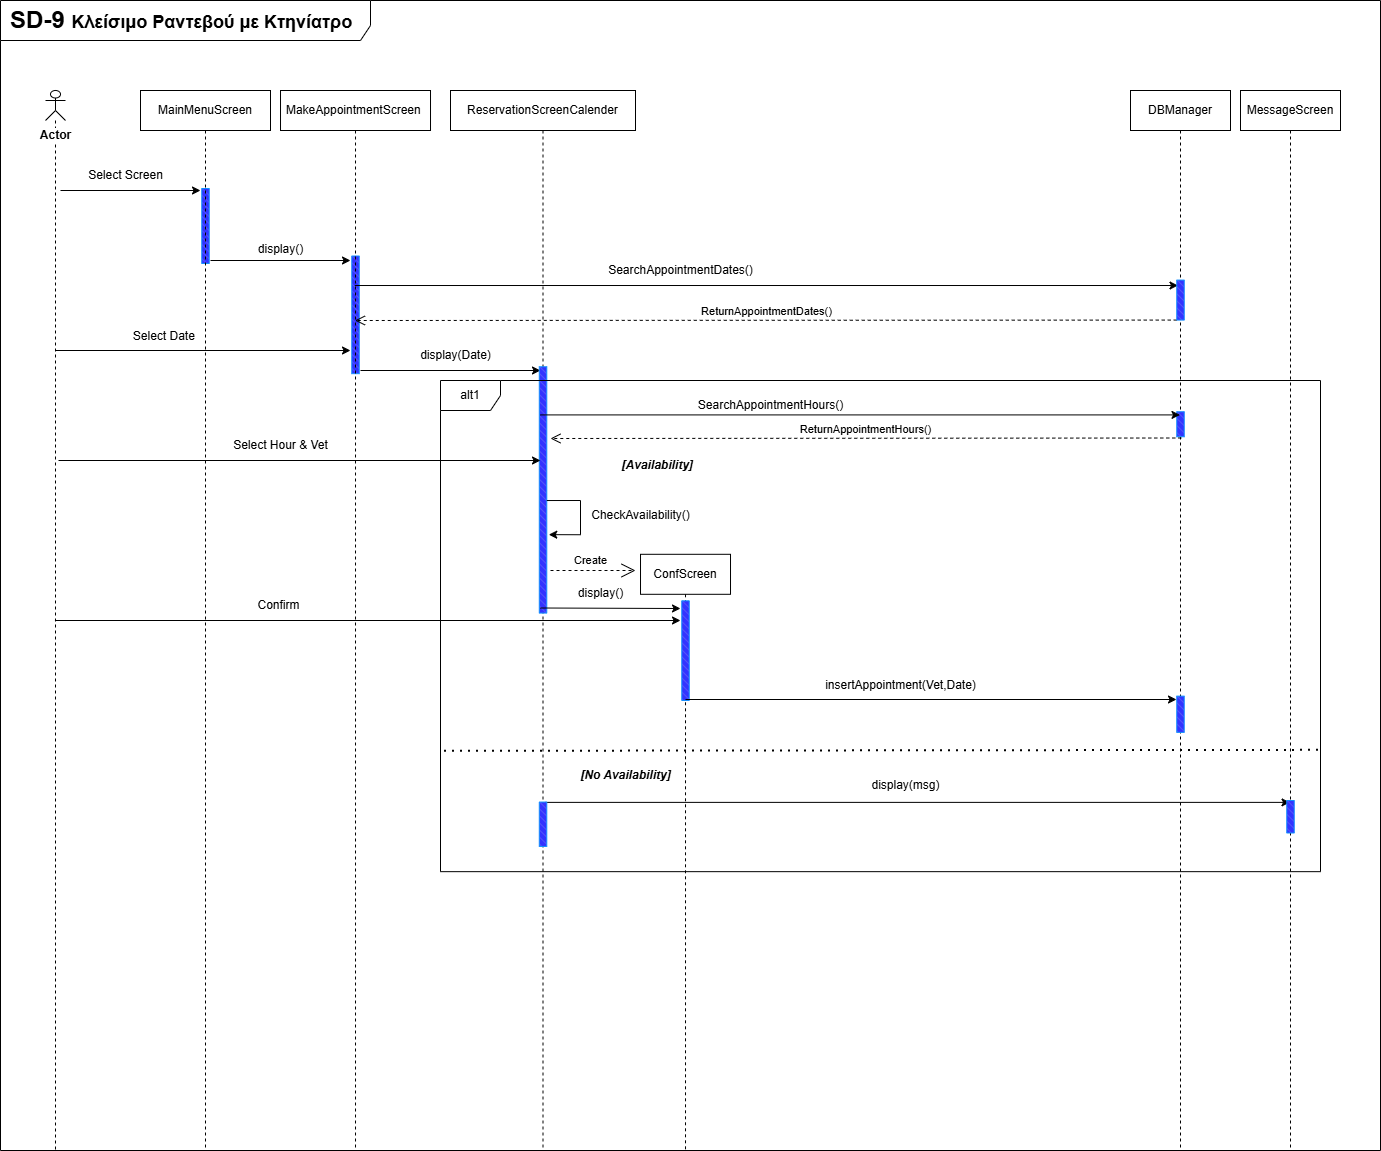

The diagram above was exported from draw.io. Its source (the exported page's mxGraphModel, read from the mxfile embedded in the PNG):
<mxGraphModel dx="2934" dy="2314" grid="1" gridSize="10" guides="1" tooltips="1" connect="1" arrows="0" fold="1" page="1" pageScale="1" pageWidth="1169" pageHeight="1654" math="0" shadow="0">
  <root>
    <mxCell id="0" />
    <mxCell id="1" parent="0" />
    <mxCell id="Gx19Z8gV4eJqUHna_T16-7" value="&amp;nbsp;" style="text;strokeColor=none;fillColor=none;html=1;fontSize=24;fontStyle=1;verticalAlign=middle;align=center;" parent="1" vertex="1">
      <mxGeometry x="-40" y="10" width="360" height="50" as="geometry" />
    </mxCell>
    <mxCell id="Gx19Z8gV4eJqUHna_T16-8" value="" style="endArrow=classic;html=1;rounded=0;" parent="1" edge="1">
      <mxGeometry width="50" height="50" relative="1" as="geometry">
        <mxPoint x="20" y="160" as="sourcePoint" />
        <mxPoint x="160" y="160" as="targetPoint" />
      </mxGeometry>
    </mxCell>
    <mxCell id="Gx19Z8gV4eJqUHna_T16-9" value="Select Screen" style="text;html=1;align=center;verticalAlign=middle;resizable=0;points=[];autosize=1;strokeColor=none;fillColor=none;" parent="1" vertex="1">
      <mxGeometry x="35" y="130" width="100" height="30" as="geometry" />
    </mxCell>
    <mxCell id="Gx19Z8gV4eJqUHna_T16-10" value="" style="verticalLabelPosition=bottom;verticalAlign=top;html=1;shape=mxgraph.basic.patternFillRect;fillStyle=diag;step=5;fillStrokeWidth=0.2;fillStrokeColor=#dddddd;rotation=-90;strokeColor=#108EFF;fillColor=light-dark(#3333FF,#3333FF);direction=west;" parent="1" vertex="1">
      <mxGeometry x="127.5" y="191.75" width="75" height="7.5" as="geometry" />
    </mxCell>
    <mxCell id="Gx19Z8gV4eJqUHna_T16-13" value="" style="endArrow=classic;html=1;rounded=0;" parent="1" edge="1">
      <mxGeometry width="50" height="50" relative="1" as="geometry">
        <mxPoint x="15" y="320" as="sourcePoint" />
        <mxPoint x="310" y="320" as="targetPoint" />
      </mxGeometry>
    </mxCell>
    <mxCell id="Gx19Z8gV4eJqUHna_T16-14" value="Select Date&amp;nbsp;" style="text;html=1;align=center;verticalAlign=middle;resizable=0;points=[];autosize=1;strokeColor=none;fillColor=none;" parent="1" vertex="1">
      <mxGeometry x="80" y="290.82" width="90" height="30" as="geometry" />
    </mxCell>
    <mxCell id="Gx19Z8gV4eJqUHna_T16-57" value="ConfScreen" style="shape=umlLifeline;perimeter=lifelinePerimeter;whiteSpace=wrap;html=1;container=1;dropTarget=0;collapsible=0;recursiveResize=0;outlineConnect=0;portConstraint=eastwest;newEdgeStyle={&quot;curved&quot;:0,&quot;rounded&quot;:0};" parent="1" vertex="1">
      <mxGeometry x="600.01" y="523.8" width="90" height="596.2" as="geometry" />
    </mxCell>
    <mxCell id="Gx19Z8gV4eJqUHna_T16-58" value="ReservationScreen&lt;span style=&quot;color: light-dark(rgb(0, 0, 0), rgb(255, 255, 255)); background-color: transparent;&quot;&gt;Calender&lt;/span&gt;" style="shape=umlLifeline;perimeter=lifelinePerimeter;whiteSpace=wrap;html=1;container=1;dropTarget=0;collapsible=0;recursiveResize=0;outlineConnect=0;portConstraint=eastwest;newEdgeStyle={&quot;curved&quot;:0,&quot;rounded&quot;:0};" parent="1" vertex="1">
      <mxGeometry x="410" y="60" width="185" height="1060" as="geometry" />
    </mxCell>
    <mxCell id="Gx19Z8gV4eJqUHna_T16-59" value="DBManager" style="shape=umlLifeline;perimeter=lifelinePerimeter;whiteSpace=wrap;html=1;container=1;dropTarget=0;collapsible=0;recursiveResize=0;outlineConnect=0;portConstraint=eastwest;newEdgeStyle={&quot;curved&quot;:0,&quot;rounded&quot;:0};" parent="1" vertex="1">
      <mxGeometry x="1090" y="60" width="100" height="1060" as="geometry" />
    </mxCell>
    <mxCell id="Gx19Z8gV4eJqUHna_T16-62" value="" style="shape=umlLifeline;perimeter=lifelinePerimeter;whiteSpace=wrap;html=1;container=1;dropTarget=0;collapsible=0;recursiveResize=0;outlineConnect=0;portConstraint=eastwest;newEdgeStyle={&quot;curved&quot;:0,&quot;rounded&quot;:0};participant=umlActor;size=30;" parent="1" vertex="1">
      <mxGeometry x="5" y="60" width="20" height="1060" as="geometry" />
    </mxCell>
    <mxCell id="Gx19Z8gV4eJqUHna_T16-63" value="&lt;b style=&quot;background-color: rgb(255, 255, 255);&quot;&gt;Actor&lt;/b&gt;" style="text;html=1;align=center;verticalAlign=middle;resizable=0;points=[];autosize=1;strokeColor=none;fillColor=none;" parent="1" vertex="1">
      <mxGeometry x="-10" y="90" width="50" height="30" as="geometry" />
    </mxCell>
    <mxCell id="Gx19Z8gV4eJqUHna_T16-66" value="MainMenuScreen" style="shape=umlLifeline;perimeter=lifelinePerimeter;whiteSpace=wrap;html=1;container=1;dropTarget=0;collapsible=0;recursiveResize=0;outlineConnect=0;portConstraint=eastwest;newEdgeStyle={&quot;curved&quot;:0,&quot;rounded&quot;:0};" parent="1" vertex="1">
      <mxGeometry x="100" y="60" width="130" height="1060" as="geometry" />
    </mxCell>
    <mxCell id="Gx19Z8gV4eJqUHna_T16-67" value="" style="endArrow=classic;html=1;rounded=0;" parent="1" edge="1">
      <mxGeometry width="50" height="50" relative="1" as="geometry">
        <mxPoint x="170" y="230" as="sourcePoint" />
        <mxPoint x="310" y="230" as="targetPoint" />
      </mxGeometry>
    </mxCell>
    <mxCell id="Gx19Z8gV4eJqUHna_T16-68" value="" style="verticalLabelPosition=bottom;verticalAlign=top;html=1;shape=mxgraph.basic.patternFillRect;fillStyle=diag;step=5;fillStrokeWidth=0.2;fillStrokeColor=#dddddd;rotation=-90;strokeColor=#108EFF;fillColor=light-dark(#3333FF,#3333FF);direction=west;" parent="1" vertex="1">
      <mxGeometry x="256.17" y="280.59" width="117.67" height="7.5" as="geometry" />
    </mxCell>
    <mxCell id="Gx19Z8gV4eJqUHna_T16-69" value="display()" style="text;html=1;align=center;verticalAlign=middle;resizable=0;points=[];autosize=1;strokeColor=none;fillColor=none;" parent="1" vertex="1">
      <mxGeometry x="205" y="203.75" width="70" height="30" as="geometry" />
    </mxCell>
    <mxCell id="Gx19Z8gV4eJqUHna_T16-70" value="" style="endArrow=classic;html=1;rounded=0;entryX=0.136;entryY=0.833;entryDx=0;entryDy=0;entryPerimeter=0;" parent="1" target="Gx19Z8gV4eJqUHna_T16-84" edge="1" source="Gx19Z8gV4eJqUHna_T16-56">
      <mxGeometry width="50" height="50" relative="1" as="geometry">
        <mxPoint x="324" y="254.88" as="sourcePoint" />
        <mxPoint x="980" y="255" as="targetPoint" />
      </mxGeometry>
    </mxCell>
    <mxCell id="Gx19Z8gV4eJqUHna_T16-74" value="ReturnAppointmentDates()" style="html=1;verticalAlign=bottom;endArrow=open;dashed=1;endSize=8;curved=0;rounded=0;exitX=1;exitY=1;exitDx=0;exitDy=0;exitPerimeter=0;" parent="1" source="Gx19Z8gV4eJqUHna_T16-84" edge="1">
      <mxGeometry relative="1" as="geometry">
        <mxPoint x="990" y="290" as="sourcePoint" />
        <mxPoint x="314.4473684210525" y="290" as="targetPoint" />
      </mxGeometry>
    </mxCell>
    <mxCell id="Gx19Z8gV4eJqUHna_T16-75" value="" style="endArrow=classic;html=1;rounded=0;" parent="1" edge="1">
      <mxGeometry width="50" height="50" relative="1" as="geometry">
        <mxPoint x="320" y="340" as="sourcePoint" />
        <mxPoint x="500" y="340" as="targetPoint" />
      </mxGeometry>
    </mxCell>
    <mxCell id="Gx19Z8gV4eJqUHna_T16-76" value="display(Date)" style="text;html=1;align=center;verticalAlign=middle;resizable=0;points=[];autosize=1;strokeColor=none;fillColor=none;" parent="1" vertex="1">
      <mxGeometry x="370" y="309.57" width="90" height="30" as="geometry" />
    </mxCell>
    <mxCell id="Gx19Z8gV4eJqUHna_T16-77" value="" style="verticalLabelPosition=bottom;verticalAlign=top;html=1;shape=mxgraph.basic.patternFillRect;fillStyle=diag;step=5;fillStrokeWidth=0.2;fillStrokeColor=#dddddd;rotation=-90;strokeColor=#108EFF;fillColor=light-dark(#3333FF,#3333FF);direction=west;" parent="1" vertex="1">
      <mxGeometry x="379.37" y="455.67" width="246.31" height="7.5" as="geometry" />
    </mxCell>
    <mxCell id="Gx19Z8gV4eJqUHna_T16-84" value="" style="verticalLabelPosition=bottom;verticalAlign=top;html=1;shape=mxgraph.basic.patternFillRect;fillStyle=diag;step=5;fillStrokeWidth=0.2;fillStrokeColor=#dddddd;rotation=-90;strokeColor=#108EFF;fillColor=light-dark(#3333FF,#3333FF);direction=west;" parent="1" vertex="1">
      <mxGeometry x="1120" y="265.82" width="40" height="7.5" as="geometry" />
    </mxCell>
    <mxCell id="Gx19Z8gV4eJqUHna_T16-89" value="Create" style="endArrow=open;endSize=12;dashed=1;html=1;rounded=0;" parent="1" edge="1">
      <mxGeometry x="-0.0526" y="10" width="160" relative="1" as="geometry">
        <mxPoint x="510" y="540" as="sourcePoint" />
        <mxPoint x="595" y="540" as="targetPoint" />
        <mxPoint as="offset" />
      </mxGeometry>
    </mxCell>
    <mxCell id="Gx19Z8gV4eJqUHna_T16-97" value="" style="endArrow=classic;html=1;rounded=0;" parent="1" edge="1">
      <mxGeometry width="50" height="50" relative="1" as="geometry">
        <mxPoint x="500" y="577.5" as="sourcePoint" />
        <mxPoint x="640" y="578" as="targetPoint" />
      </mxGeometry>
    </mxCell>
    <mxCell id="Gx19Z8gV4eJqUHna_T16-98" value="display()" style="text;html=1;align=center;verticalAlign=middle;resizable=0;points=[];autosize=1;strokeColor=none;fillColor=none;" parent="1" vertex="1">
      <mxGeometry x="525" y="547.5" width="70" height="30" as="geometry" />
    </mxCell>
    <mxCell id="Gx19Z8gV4eJqUHna_T16-91" value="" style="verticalLabelPosition=bottom;verticalAlign=top;html=1;shape=mxgraph.basic.patternFillRect;fillStyle=diag;step=5;fillStrokeWidth=0.2;fillStrokeColor=#dddddd;rotation=-90;strokeColor=#108EFF;fillColor=light-dark(#3333FF,#3333FF);direction=west;" parent="1" vertex="1">
      <mxGeometry x="595.2" y="616.38" width="99.63" height="7.5" as="geometry" />
    </mxCell>
    <mxCell id="Gx19Z8gV4eJqUHna_T16-109" value="" style="endArrow=classic;html=1;rounded=0;" parent="1" edge="1">
      <mxGeometry width="50" height="50" relative="1" as="geometry">
        <mxPoint x="14.447368421052488" y="590" as="sourcePoint" />
        <mxPoint x="640" y="590" as="targetPoint" />
      </mxGeometry>
    </mxCell>
    <mxCell id="Gx19Z8gV4eJqUHna_T16-110" value="Confirm" style="text;html=1;align=center;verticalAlign=middle;resizable=0;points=[];autosize=1;strokeColor=none;fillColor=none;" parent="1" vertex="1">
      <mxGeometry x="202.5" y="560" width="70" height="30" as="geometry" />
    </mxCell>
    <mxCell id="Gx19Z8gV4eJqUHna_T16-116" value="MessageScreen" style="shape=umlLifeline;perimeter=lifelinePerimeter;whiteSpace=wrap;html=1;container=1;dropTarget=0;collapsible=0;recursiveResize=0;outlineConnect=0;portConstraint=eastwest;newEdgeStyle={&quot;curved&quot;:0,&quot;rounded&quot;:0};" parent="1" vertex="1">
      <mxGeometry x="1200" y="60" width="100" height="1060" as="geometry" />
    </mxCell>
    <mxCell id="Gx19Z8gV4eJqUHna_T16-120" value="&lt;b&gt;&lt;i&gt;[No Availability]&lt;/i&gt;&lt;/b&gt;" style="text;html=1;align=center;verticalAlign=middle;resizable=0;points=[];autosize=1;strokeColor=none;fillColor=none;" parent="1" vertex="1">
      <mxGeometry x="530" y="730" width="110" height="30" as="geometry" />
    </mxCell>
    <mxCell id="Gx19Z8gV4eJqUHna_T16-123" value="" style="endArrow=classic;html=1;rounded=0;exitX=0;exitY=0.25;exitDx=0;exitDy=0;exitPerimeter=0;" parent="1" target="Gx19Z8gV4eJqUHna_T16-116" edge="1">
      <mxGeometry width="50" height="50" relative="1" as="geometry">
        <mxPoint x="504.4000000000001" y="771.875" as="sourcePoint" />
        <mxPoint x="1120" y="772" as="targetPoint" />
      </mxGeometry>
    </mxCell>
    <mxCell id="Gx19Z8gV4eJqUHna_T16-125" value="display(msg)" style="text;html=1;align=center;verticalAlign=middle;resizable=0;points=[];autosize=1;strokeColor=none;fillColor=none;" parent="1" vertex="1">
      <mxGeometry x="820" y="740" width="90" height="30" as="geometry" />
    </mxCell>
    <mxCell id="fmAXsugaOt4D0_beaceq-1" value="&lt;span style=&quot;font-size: 24px; font-weight: 700; text-wrap-mode: nowrap;&quot;&gt;SD-9&amp;nbsp;&lt;/span&gt;&lt;font style=&quot;font-weight: 700; text-wrap-mode: nowrap; font-size: 18px;&quot;&gt;Κλείσιμο Ραντεβού με Κτηνίατρο&lt;/font&gt;&lt;span style=&quot;font-size: 24px; font-weight: 700; text-wrap-mode: nowrap;&quot;&gt;&amp;nbsp;&lt;/span&gt;" style="shape=umlFrame;whiteSpace=wrap;html=1;pointerEvents=0;recursiveResize=0;container=1;collapsible=0;width=370;height=40;" vertex="1" parent="1">
      <mxGeometry x="-40" y="-30" width="1380" height="1150" as="geometry" />
    </mxCell>
    <mxCell id="Gx19Z8gV4eJqUHna_T16-56" value="MakeAppointmentScreen&amp;nbsp;" style="shape=umlLifeline;perimeter=lifelinePerimeter;whiteSpace=wrap;html=1;container=1;dropTarget=0;collapsible=0;recursiveResize=0;outlineConnect=0;portConstraint=eastwest;newEdgeStyle={&quot;curved&quot;:0,&quot;rounded&quot;:0};" parent="fmAXsugaOt4D0_beaceq-1" vertex="1">
      <mxGeometry x="280.01" y="90" width="150" height="1060" as="geometry" />
    </mxCell>
    <mxCell id="Gx19Z8gV4eJqUHna_T16-71" value="SearchAppointmentDates()" style="text;html=1;align=center;verticalAlign=middle;resizable=0;points=[];autosize=1;strokeColor=none;fillColor=none;" parent="fmAXsugaOt4D0_beaceq-1" vertex="1">
      <mxGeometry x="595.32" y="254.88" width="170" height="30" as="geometry" />
    </mxCell>
    <mxCell id="Gx19Z8gV4eJqUHna_T16-122" value="&lt;b&gt;&lt;i&gt;&amp;nbsp;[Availability]&lt;/i&gt;&lt;/b&gt;" style="text;html=1;align=center;verticalAlign=middle;resizable=0;points=[];autosize=1;strokeColor=none;fillColor=none;" parent="fmAXsugaOt4D0_beaceq-1" vertex="1">
      <mxGeometry x="605" y="450" width="100" height="30" as="geometry" />
    </mxCell>
    <mxCell id="Gx19Z8gV4eJqUHna_T16-80" value="" style="endArrow=classic;html=1;rounded=0;" parent="fmAXsugaOt4D0_beaceq-1" edge="1">
      <mxGeometry width="50" height="50" relative="1" as="geometry">
        <mxPoint x="58" y="460" as="sourcePoint" />
        <mxPoint x="540" y="460" as="targetPoint" />
      </mxGeometry>
    </mxCell>
    <mxCell id="Gx19Z8gV4eJqUHna_T16-81" value="Select Hour &amp;amp; Vet" style="text;html=1;align=center;verticalAlign=middle;resizable=0;points=[];autosize=1;strokeColor=none;fillColor=none;" parent="fmAXsugaOt4D0_beaceq-1" vertex="1">
      <mxGeometry x="220" y="430" width="120" height="30" as="geometry" />
    </mxCell>
    <mxCell id="Gx19Z8gV4eJqUHna_T16-83" value="" style="verticalLabelPosition=bottom;verticalAlign=top;html=1;shape=mxgraph.basic.patternFillRect;fillStyle=diag;step=5;fillStrokeWidth=0.2;fillStrokeColor=#dddddd;rotation=-90;strokeColor=#108EFF;fillColor=light-dark(#3333FF,#3333FF);direction=west;" parent="fmAXsugaOt4D0_beaceq-1" vertex="1">
      <mxGeometry x="1167.5" y="420" width="25" height="7.5" as="geometry" />
    </mxCell>
    <mxCell id="Gx19Z8gV4eJqUHna_T16-101" value="CheckAvailability()" style="text;html=1;align=center;verticalAlign=middle;resizable=0;points=[];autosize=1;strokeColor=none;fillColor=none;" parent="fmAXsugaOt4D0_beaceq-1" vertex="1">
      <mxGeometry x="580" y="500" width="120" height="30" as="geometry" />
    </mxCell>
    <mxCell id="Gx19Z8gV4eJqUHna_T16-100" style="edgeStyle=orthogonalEdgeStyle;rounded=0;orthogonalLoop=1;jettySize=auto;html=1;exitX=0.5;exitY=0;exitDx=0;exitDy=0;exitPerimeter=0;entryX=0.624;entryY=-0.266;entryDx=0;entryDy=0;entryPerimeter=0;" parent="fmAXsugaOt4D0_beaceq-1" edge="1">
      <mxGeometry relative="1" as="geometry">
        <mxPoint x="548.2600000000002" y="534.1510800000001" as="targetPoint" />
        <mxPoint x="546.2649999999999" y="500.0299999999999" as="sourcePoint" />
        <Array as="points">
          <mxPoint x="580" y="500.19" />
          <mxPoint x="580" y="534.19" />
        </Array>
      </mxGeometry>
    </mxCell>
    <mxCell id="fmAXsugaOt4D0_beaceq-2" value="" style="endArrow=classic;html=1;rounded=0;" edge="1" parent="fmAXsugaOt4D0_beaceq-1" target="Gx19Z8gV4eJqUHna_T16-59">
      <mxGeometry width="50" height="50" relative="1" as="geometry">
        <mxPoint x="540" y="414.40999999999997" as="sourcePoint" />
        <mxPoint x="1364" y="414.40999999999997" as="targetPoint" />
      </mxGeometry>
    </mxCell>
    <mxCell id="Gx19Z8gV4eJqUHna_T16-117" value="alt1" style="shape=umlFrame;whiteSpace=wrap;html=1;pointerEvents=0;" parent="fmAXsugaOt4D0_beaceq-1" vertex="1">
      <mxGeometry x="440" y="380" width="880" height="491.16" as="geometry" />
    </mxCell>
    <mxCell id="fmAXsugaOt4D0_beaceq-3" value="SearchAppointmentHours()" style="text;html=1;align=center;verticalAlign=middle;resizable=0;points=[];autosize=1;strokeColor=none;fillColor=none;" vertex="1" parent="fmAXsugaOt4D0_beaceq-1">
      <mxGeometry x="685" y="390" width="170" height="30" as="geometry" />
    </mxCell>
    <mxCell id="fmAXsugaOt4D0_beaceq-4" value="ReturnAppointmentHours()" style="html=1;verticalAlign=bottom;endArrow=open;dashed=1;endSize=8;curved=0;rounded=0;exitX=1;exitY=1;exitDx=0;exitDy=0;exitPerimeter=0;" edge="1" parent="fmAXsugaOt4D0_beaceq-1">
      <mxGeometry relative="1" as="geometry">
        <mxPoint x="1180.78" y="437.5" as="sourcePoint" />
        <mxPoint x="550" y="438" as="targetPoint" />
      </mxGeometry>
    </mxCell>
    <mxCell id="Gx19Z8gV4eJqUHna_T16-112" value="insertAppointment(Vet,Date)" style="text;html=1;align=center;verticalAlign=middle;resizable=0;points=[];autosize=1;strokeColor=none;fillColor=none;" parent="fmAXsugaOt4D0_beaceq-1" vertex="1">
      <mxGeometry x="815" y="670" width="170" height="30" as="geometry" />
    </mxCell>
    <mxCell id="Gx19Z8gV4eJqUHna_T16-114" value="" style="verticalLabelPosition=bottom;verticalAlign=top;html=1;shape=mxgraph.basic.patternFillRect;fillStyle=diag;step=5;fillStrokeWidth=0.2;fillStrokeColor=#dddddd;rotation=-90;strokeColor=#108EFF;fillColor=light-dark(#3333FF,#3333FF);direction=west;" parent="fmAXsugaOt4D0_beaceq-1" vertex="1">
      <mxGeometry x="1161.87" y="710" width="36.25" height="7.5" as="geometry" />
    </mxCell>
    <mxCell id="Gx19Z8gV4eJqUHna_T16-118" value="" style="verticalLabelPosition=bottom;verticalAlign=top;html=1;shape=mxgraph.basic.patternFillRect;fillStyle=diag;step=5;fillStrokeWidth=0.2;fillStrokeColor=#dddddd;rotation=-90;strokeColor=#108EFF;fillColor=light-dark(#3333FF,#3333FF);direction=west;" parent="fmAXsugaOt4D0_beaceq-1" vertex="1">
      <mxGeometry x="520.3299999999999" y="820" width="44.4" height="7.5" as="geometry" />
    </mxCell>
    <mxCell id="fmAXsugaOt4D0_beaceq-6" value="" style="endArrow=none;dashed=1;html=1;dashPattern=1 3;strokeWidth=2;rounded=0;exitX=0.004;exitY=0.754;exitDx=0;exitDy=0;exitPerimeter=0;entryX=1;entryY=0.752;entryDx=0;entryDy=0;entryPerimeter=0;" edge="1" parent="fmAXsugaOt4D0_beaceq-1" source="Gx19Z8gV4eJqUHna_T16-117" target="Gx19Z8gV4eJqUHna_T16-117">
      <mxGeometry width="50" height="50" relative="1" as="geometry">
        <mxPoint x="660" y="590" as="sourcePoint" />
        <mxPoint x="1310" y="649" as="targetPoint" />
      </mxGeometry>
    </mxCell>
    <mxCell id="Gx19Z8gV4eJqUHna_T16-124" value="" style="verticalLabelPosition=bottom;verticalAlign=top;html=1;shape=mxgraph.basic.patternFillRect;fillStyle=diag;step=5;fillStrokeWidth=0.2;fillStrokeColor=#dddddd;rotation=-90;strokeColor=#108EFF;fillColor=light-dark(#3333FF,#3333FF);direction=west;" parent="fmAXsugaOt4D0_beaceq-1" vertex="1">
      <mxGeometry x="1273.75" y="812.5" width="32.5" height="7.5" as="geometry" />
    </mxCell>
    <mxCell id="Gx19Z8gV4eJqUHna_T16-113" value="" style="endArrow=classic;html=1;rounded=0;" parent="1" edge="1">
      <mxGeometry width="50" height="50" relative="1" as="geometry">
        <mxPoint x="645" y="669" as="sourcePoint" />
        <mxPoint x="1136" y="669" as="targetPoint" />
      </mxGeometry>
    </mxCell>
  </root>
</mxGraphModel>